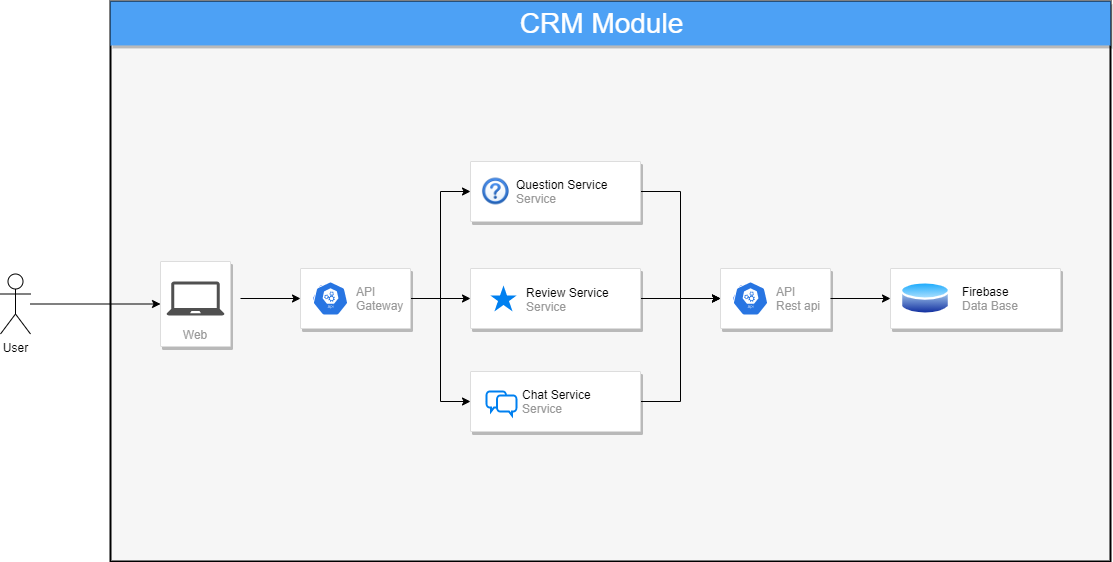

The diagram above was exported from draw.io. Its source (the exported page's mxGraphModel, read from the mxfile embedded in the PNG):
<mxGraphModel dx="1210" dy="620" grid="1" gridSize="10" guides="1" tooltips="1" connect="1" arrows="1" fold="1" page="1" pageScale="1" pageWidth="1169" pageHeight="827" background="#ffffff" math="0" shadow="0">
  <root>
    <mxCell id="0" />
    <mxCell id="1" parent="0" />
    <mxCell id="14" value="&lt;b&gt;Google &lt;/b&gt;Cloud Platform" style="fillColor=#F6F6F6;shadow=0;gradientColor=none;fontSize=14;align=left;spacing=10;fontColor=#717171;9E9E9E;verticalAlign=top;spacingTop=-4;fontStyle=0;spacingLeft=40;html=1;strokeWidth=2;" parent="1" vertex="1">
      <mxGeometry x="150" y="90" width="1000" height="560" as="geometry" />
    </mxCell>
    <mxCell id="15" value="" style="shape=mxgraph.gcp2.google_cloud_platform;fillColor=#F6F6F6;strokeColor=none;shadow=0;gradientColor=none;" parent="14" vertex="1">
      <mxGeometry width="23" height="20" relative="1" as="geometry">
        <mxPoint x="20" y="10" as="offset" />
      </mxGeometry>
    </mxCell>
    <mxCell id="07rapZCsDmWDD2Ix5cqZ-53" value="" style="strokeColor=#dddddd;shadow=1;strokeWidth=1;rounded=1;absoluteArcSize=1;arcSize=2;" vertex="1" parent="1">
      <mxGeometry x="760" y="357" width="110" height="60" as="geometry" />
    </mxCell>
    <mxCell id="07rapZCsDmWDD2Ix5cqZ-54" value="API&lt;br&gt;Rest api" style="dashed=0;connectable=0;html=1;fillColor=#5184F3;strokeColor=none;shape=mxgraph.gcp2.hexIcon;prIcon=api_analytics;part=1;labelPosition=right;verticalLabelPosition=middle;align=left;verticalAlign=middle;spacingLeft=5;fontColor=#999999;fontSize=12;" vertex="1" parent="07rapZCsDmWDD2Ix5cqZ-53">
      <mxGeometry y="0.5" width="44" height="39" relative="1" as="geometry">
        <mxPoint x="5" y="-19.5" as="offset" />
      </mxGeometry>
    </mxCell>
    <mxCell id="07rapZCsDmWDD2Ix5cqZ-82" value="" style="html=1;dashed=0;whitespace=wrap;fillColor=#2875E2;strokeColor=#ffffff;points=[[0.005,0.63,0],[0.1,0.2,0],[0.9,0.2,0],[0.5,0,0],[0.995,0.63,0],[0.72,0.99,0],[0.5,1,0],[0.28,0.99,0]];shape=mxgraph.kubernetes.icon;prIcon=api" vertex="1" parent="07rapZCsDmWDD2Ix5cqZ-53">
      <mxGeometry x="10" y="13" width="40" height="34" as="geometry" />
    </mxCell>
    <mxCell id="07rapZCsDmWDD2Ix5cqZ-46" value="" style="strokeColor=#dddddd;fillColor=#ffffff;shadow=1;strokeWidth=1;rounded=1;absoluteArcSize=1;arcSize=2;fontSize=14;fontColor=#808080;align=left;html=1;" vertex="1" parent="1">
      <mxGeometry x="930" y="357" width="170" height="60" as="geometry" />
    </mxCell>
    <mxCell id="07rapZCsDmWDD2Ix5cqZ-47" value="&lt;font color=&quot;#000000&quot;&gt;Firebase&lt;/font&gt;&lt;br&gt;Data Base" style="dashed=0;connectable=0;html=1;fillColor=#5184F3;strokeColor=none;shape=mxgraph.gcp2.hexIcon;prIcon=cloud_endpoints;part=1;labelPosition=right;verticalLabelPosition=middle;align=left;verticalAlign=middle;spacingLeft=5;fontColor=#999999;fontSize=12;" vertex="1" parent="07rapZCsDmWDD2Ix5cqZ-46">
      <mxGeometry y="0.5" width="60" height="39" relative="1" as="geometry">
        <mxPoint x="5" y="-19.5" as="offset" />
      </mxGeometry>
    </mxCell>
    <mxCell id="07rapZCsDmWDD2Ix5cqZ-80" value="" style="aspect=fixed;perimeter=ellipsePerimeter;html=1;align=center;shadow=0;dashed=0;spacingTop=3;image;image=img/lib/active_directory/database.svg;" vertex="1" parent="07rapZCsDmWDD2Ix5cqZ-46">
      <mxGeometry x="10" y="11.5" width="50" height="37" as="geometry" />
    </mxCell>
    <mxCell id="2" value="&lt;font style=&quot;font-size: 28px&quot;&gt;&amp;nbsp; &amp;nbsp; &amp;nbsp; &amp;nbsp; &amp;nbsp; &amp;nbsp; &amp;nbsp; &amp;nbsp; &amp;nbsp; &amp;nbsp; &amp;nbsp; &amp;nbsp; &amp;nbsp; &amp;nbsp; &amp;nbsp; &amp;nbsp; &amp;nbsp; &amp;nbsp; &amp;nbsp; &amp;nbsp; &amp;nbsp; &amp;nbsp; &amp;nbsp; CRM Module&lt;/font&gt;" style="fillColor=#4DA1F5;strokeColor=none;shadow=1;gradientColor=none;fontSize=14;align=left;spacingLeft=50;fontColor=#ffffff;html=1;" parent="1" vertex="1">
      <mxGeometry x="150" y="90" width="1000" height="43.92" as="geometry" />
    </mxCell>
    <mxCell id="9" value="Web" style="strokeColor=#dddddd;fillColor=#ffffff;shadow=1;strokeWidth=1;rounded=1;absoluteArcSize=1;arcSize=2;labelPosition=center;verticalLabelPosition=middle;align=center;verticalAlign=bottom;spacingLeft=0;fontColor=#999999;fontSize=12;whiteSpace=wrap;spacingBottom=2;html=1;" parent="1" vertex="1">
      <mxGeometry x="200" y="350.0028571428572" width="70" height="85" as="geometry" />
    </mxCell>
    <mxCell id="07rapZCsDmWDD2Ix5cqZ-59" style="edgeStyle=orthogonalEdgeStyle;rounded=0;orthogonalLoop=1;jettySize=auto;html=1;entryX=0;entryY=0.5;entryDx=0;entryDy=0;" edge="1" parent="1" source="07rapZCsDmWDD2Ix5cqZ-27" target="9">
      <mxGeometry relative="1" as="geometry" />
    </mxCell>
    <mxCell id="07rapZCsDmWDD2Ix5cqZ-27" value="User" style="shape=umlActor;verticalLabelPosition=bottom;verticalAlign=top;html=1;" vertex="1" parent="1">
      <mxGeometry x="40" y="362.5" width="30" height="60" as="geometry" />
    </mxCell>
    <mxCell id="07rapZCsDmWDD2Ix5cqZ-62" style="edgeStyle=orthogonalEdgeStyle;rounded=0;orthogonalLoop=1;jettySize=auto;html=1;" edge="1" parent="1" target="07rapZCsDmWDD2Ix5cqZ-56">
      <mxGeometry relative="1" as="geometry">
        <mxPoint x="280" y="387" as="sourcePoint" />
      </mxGeometry>
    </mxCell>
    <mxCell id="07rapZCsDmWDD2Ix5cqZ-28" value="" style="pointerEvents=1;shadow=0;dashed=0;html=1;strokeColor=none;fillColor=#505050;labelPosition=center;verticalLabelPosition=bottom;verticalAlign=top;outlineConnect=0;align=center;shape=mxgraph.office.devices.laptop;" vertex="1" parent="1">
      <mxGeometry x="206" y="370" width="58" height="34" as="geometry" />
    </mxCell>
    <mxCell id="07rapZCsDmWDD2Ix5cqZ-69" style="edgeStyle=orthogonalEdgeStyle;rounded=0;orthogonalLoop=1;jettySize=auto;html=1;entryX=0;entryY=0.5;entryDx=0;entryDy=0;" edge="1" parent="1" source="07rapZCsDmWDD2Ix5cqZ-30" target="07rapZCsDmWDD2Ix5cqZ-53">
      <mxGeometry relative="1" as="geometry" />
    </mxCell>
    <mxCell id="07rapZCsDmWDD2Ix5cqZ-30" value="" style="strokeColor=#dddddd;fillColor=#ffffff;shadow=1;strokeWidth=1;rounded=1;absoluteArcSize=1;arcSize=2;fontSize=14;fontColor=#808080;align=left;html=1;" vertex="1" parent="1">
      <mxGeometry x="510" y="357" width="170" height="60" as="geometry" />
    </mxCell>
    <mxCell id="07rapZCsDmWDD2Ix5cqZ-31" value="&lt;font color=&quot;#000000&quot;&gt;Review Service&lt;/font&gt;&lt;br&gt;Service" style="dashed=0;connectable=0;html=1;fillColor=#5184F3;strokeColor=none;shape=mxgraph.gcp2.hexIcon;prIcon=cloud_endpoints;part=1;labelPosition=right;verticalLabelPosition=middle;align=left;verticalAlign=middle;spacingLeft=5;fontColor=#999999;fontSize=12;" vertex="1" parent="07rapZCsDmWDD2Ix5cqZ-30">
      <mxGeometry y="0.5" width="24" height="0.5" relative="1" as="geometry">
        <mxPoint x="25" as="offset" />
      </mxGeometry>
    </mxCell>
    <mxCell id="07rapZCsDmWDD2Ix5cqZ-97" value="" style="html=1;verticalLabelPosition=bottom;labelBackgroundColor=#ffffff;verticalAlign=top;shadow=0;dashed=0;strokeWidth=2;shape=mxgraph.ios7.misc.star;fillColor=#0080f0;strokeColor=none;" vertex="1" parent="07rapZCsDmWDD2Ix5cqZ-30">
      <mxGeometry x="20" y="17" width="26" height="26" as="geometry" />
    </mxCell>
    <mxCell id="07rapZCsDmWDD2Ix5cqZ-70" style="edgeStyle=orthogonalEdgeStyle;rounded=0;orthogonalLoop=1;jettySize=auto;html=1;entryX=0;entryY=0.5;entryDx=0;entryDy=0;" edge="1" parent="1" source="07rapZCsDmWDD2Ix5cqZ-32" target="07rapZCsDmWDD2Ix5cqZ-53">
      <mxGeometry relative="1" as="geometry" />
    </mxCell>
    <mxCell id="07rapZCsDmWDD2Ix5cqZ-32" value="" style="strokeColor=#dddddd;fillColor=#ffffff;shadow=1;strokeWidth=1;rounded=1;absoluteArcSize=1;arcSize=2;fontSize=14;fontColor=#808080;align=left;html=1;" vertex="1" parent="1">
      <mxGeometry x="510" y="460" width="170" height="60" as="geometry" />
    </mxCell>
    <mxCell id="07rapZCsDmWDD2Ix5cqZ-33" value="&lt;font color=&quot;#000000&quot;&gt;Chat Service&lt;/font&gt;&lt;br&gt;Service" style="dashed=0;connectable=0;html=1;fillColor=#5184F3;strokeColor=none;shape=mxgraph.gcp2.hexIcon;prIcon=cloud_endpoints;part=1;labelPosition=right;verticalLabelPosition=middle;align=left;verticalAlign=middle;spacingLeft=5;fontColor=#999999;fontSize=12;" vertex="1" parent="07rapZCsDmWDD2Ix5cqZ-32">
      <mxGeometry y="0.5" width="36" height="19" relative="1" as="geometry">
        <mxPoint x="9" y="-9.5" as="offset" />
      </mxGeometry>
    </mxCell>
    <mxCell id="07rapZCsDmWDD2Ix5cqZ-91" value="" style="html=1;verticalLabelPosition=bottom;align=center;labelBackgroundColor=#ffffff;verticalAlign=top;strokeWidth=2;strokeColor=#0080F0;shadow=0;dashed=0;shape=mxgraph.ios7.icons.chat;" vertex="1" parent="07rapZCsDmWDD2Ix5cqZ-32">
      <mxGeometry x="16" y="20" width="30" height="24" as="geometry" />
    </mxCell>
    <mxCell id="07rapZCsDmWDD2Ix5cqZ-68" style="edgeStyle=orthogonalEdgeStyle;rounded=0;orthogonalLoop=1;jettySize=auto;html=1;entryX=0;entryY=0.5;entryDx=0;entryDy=0;" edge="1" parent="1" source="07rapZCsDmWDD2Ix5cqZ-34" target="07rapZCsDmWDD2Ix5cqZ-53">
      <mxGeometry relative="1" as="geometry" />
    </mxCell>
    <mxCell id="07rapZCsDmWDD2Ix5cqZ-34" value="" style="strokeColor=#dddddd;fillColor=#ffffff;shadow=1;strokeWidth=1;rounded=1;absoluteArcSize=1;arcSize=2;fontSize=14;fontColor=#808080;align=left;html=1;" vertex="1" parent="1">
      <mxGeometry x="510" y="250" width="170" height="60" as="geometry" />
    </mxCell>
    <mxCell id="07rapZCsDmWDD2Ix5cqZ-35" value="&lt;font color=&quot;#000000&quot;&gt;Question Service&lt;/font&gt;&lt;br&gt;Service" style="dashed=0;connectable=0;html=1;fillColor=#5184F3;strokeColor=none;shape=mxgraph.gcp2.hexIcon;prIcon=cloud_endpoints;part=1;labelPosition=right;verticalLabelPosition=middle;align=left;verticalAlign=middle;spacingLeft=5;fontColor=#999999;fontSize=12;" vertex="1" parent="07rapZCsDmWDD2Ix5cqZ-34">
      <mxGeometry y="0.5" width="24" height="20" relative="1" as="geometry">
        <mxPoint x="15" y="-10" as="offset" />
      </mxGeometry>
    </mxCell>
    <mxCell id="07rapZCsDmWDD2Ix5cqZ-93" value="" style="shape=image;html=1;verticalAlign=top;verticalLabelPosition=bottom;labelBackgroundColor=#ffffff;imageAspect=0;aspect=fixed;image=https://cdn4.iconfinder.com/data/icons/common-toolbar/36/Help-2-128.png" vertex="1" parent="07rapZCsDmWDD2Ix5cqZ-34">
      <mxGeometry x="11" y="15.629999999999999" width="28.75" height="28.75" as="geometry" />
    </mxCell>
    <mxCell id="07rapZCsDmWDD2Ix5cqZ-79" style="edgeStyle=orthogonalEdgeStyle;rounded=0;orthogonalLoop=1;jettySize=auto;html=1;entryX=0;entryY=0.5;entryDx=0;entryDy=0;" edge="1" parent="1" source="07rapZCsDmWDD2Ix5cqZ-53" target="07rapZCsDmWDD2Ix5cqZ-46">
      <mxGeometry relative="1" as="geometry" />
    </mxCell>
    <mxCell id="07rapZCsDmWDD2Ix5cqZ-65" style="edgeStyle=orthogonalEdgeStyle;rounded=0;orthogonalLoop=1;jettySize=auto;html=1;" edge="1" parent="1" source="07rapZCsDmWDD2Ix5cqZ-56" target="07rapZCsDmWDD2Ix5cqZ-30">
      <mxGeometry relative="1" as="geometry" />
    </mxCell>
    <mxCell id="07rapZCsDmWDD2Ix5cqZ-66" style="edgeStyle=orthogonalEdgeStyle;rounded=0;orthogonalLoop=1;jettySize=auto;html=1;entryX=0;entryY=0.5;entryDx=0;entryDy=0;" edge="1" parent="1" source="07rapZCsDmWDD2Ix5cqZ-56" target="07rapZCsDmWDD2Ix5cqZ-34">
      <mxGeometry relative="1" as="geometry" />
    </mxCell>
    <mxCell id="07rapZCsDmWDD2Ix5cqZ-67" style="edgeStyle=orthogonalEdgeStyle;rounded=0;orthogonalLoop=1;jettySize=auto;html=1;entryX=0;entryY=0.5;entryDx=0;entryDy=0;" edge="1" parent="1" source="07rapZCsDmWDD2Ix5cqZ-56" target="07rapZCsDmWDD2Ix5cqZ-32">
      <mxGeometry relative="1" as="geometry" />
    </mxCell>
    <mxCell id="07rapZCsDmWDD2Ix5cqZ-56" value="" style="strokeColor=#dddddd;shadow=1;strokeWidth=1;rounded=1;absoluteArcSize=1;arcSize=2;" vertex="1" parent="1">
      <mxGeometry x="340" y="357" width="110" height="60" as="geometry" />
    </mxCell>
    <mxCell id="07rapZCsDmWDD2Ix5cqZ-57" value="API&lt;br&gt;Gateway" style="dashed=0;connectable=0;html=1;fillColor=#5184F3;strokeColor=none;shape=mxgraph.gcp2.hexIcon;prIcon=api_analytics;part=1;labelPosition=right;verticalLabelPosition=middle;align=left;verticalAlign=middle;spacingLeft=5;fontColor=#999999;fontSize=12;" vertex="1" parent="07rapZCsDmWDD2Ix5cqZ-56">
      <mxGeometry y="0.5" width="44" height="39" relative="1" as="geometry">
        <mxPoint x="5" y="-19.5" as="offset" />
      </mxGeometry>
    </mxCell>
    <mxCell id="07rapZCsDmWDD2Ix5cqZ-83" value="" style="html=1;dashed=0;whitespace=wrap;fillColor=#2875E2;strokeColor=#ffffff;points=[[0.005,0.63,0],[0.1,0.2,0],[0.9,0.2,0],[0.5,0,0],[0.995,0.63,0],[0.72,0.99,0],[0.5,1,0],[0.28,0.99,0]];shape=mxgraph.kubernetes.icon;prIcon=api" vertex="1" parent="07rapZCsDmWDD2Ix5cqZ-56">
      <mxGeometry x="10" y="13" width="40" height="34" as="geometry" />
    </mxCell>
  </root>
</mxGraphModel>